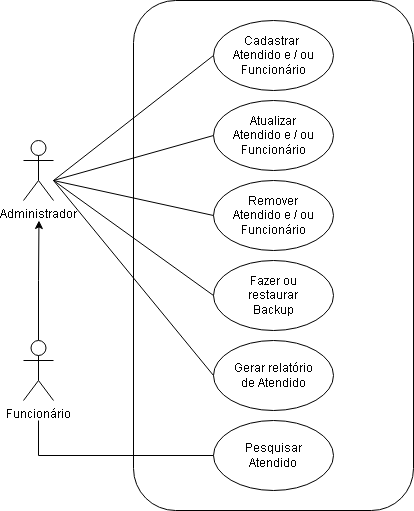

The diagram above was exported from draw.io. Its source (the exported page's mxGraphModel, read from the mxfile embedded in the PNG):
<mxGraphModel dx="571" dy="544" grid="1" gridSize="10" guides="1" tooltips="1" connect="1" arrows="1" fold="1" page="1" pageScale="1" pageWidth="827" pageHeight="1169" math="0" shadow="0">
  <root>
    <mxCell id="0" />
    <mxCell id="1" parent="0" />
    <mxCell id="nbclCf6ywixBWKgpiwac-1" value="Administrador&lt;br&gt;" style="shape=umlActor;verticalLabelPosition=bottom;verticalAlign=top;html=1;outlineConnect=0;" vertex="1" parent="1">
      <mxGeometry x="90" y="180" width="30" height="60" as="geometry" />
    </mxCell>
    <mxCell id="nbclCf6ywixBWKgpiwac-3" value="" style="rounded=1;whiteSpace=wrap;html=1;" vertex="1" parent="1">
      <mxGeometry x="200" y="40" width="280" height="510" as="geometry" />
    </mxCell>
    <mxCell id="nbclCf6ywixBWKgpiwac-16" style="edgeStyle=orthogonalEdgeStyle;rounded=0;orthogonalLoop=1;jettySize=auto;html=1;exitX=0.5;exitY=0;exitDx=0;exitDy=0;exitPerimeter=0;" edge="1" parent="1" source="nbclCf6ywixBWKgpiwac-4">
      <mxGeometry relative="1" as="geometry">
        <mxPoint x="105.47058823529414" y="260" as="targetPoint" />
      </mxGeometry>
    </mxCell>
    <mxCell id="nbclCf6ywixBWKgpiwac-4" value="Funcionário&lt;br&gt;" style="shape=umlActor;verticalLabelPosition=bottom;verticalAlign=top;html=1;outlineConnect=0;" vertex="1" parent="1">
      <mxGeometry x="90" y="380" width="30" height="60" as="geometry" />
    </mxCell>
    <mxCell id="nbclCf6ywixBWKgpiwac-6" value="Cadastrar &lt;br&gt;Atendido e / ou&lt;br&gt;Funcionário" style="ellipse;whiteSpace=wrap;html=1;" vertex="1" parent="1">
      <mxGeometry x="280" y="60" width="120" height="70" as="geometry" />
    </mxCell>
    <mxCell id="nbclCf6ywixBWKgpiwac-7" value="Atualizar&lt;br&gt;Atendido&amp;nbsp;e / ou Funcionário" style="ellipse;whiteSpace=wrap;html=1;" vertex="1" parent="1">
      <mxGeometry x="280" y="140" width="120" height="70" as="geometry" />
    </mxCell>
    <mxCell id="nbclCf6ywixBWKgpiwac-8" value="Remover&lt;br&gt;Atendido e / ou Funcionário" style="ellipse;whiteSpace=wrap;html=1;" vertex="1" parent="1">
      <mxGeometry x="280" y="220" width="120" height="70" as="geometry" />
    </mxCell>
    <mxCell id="nbclCf6ywixBWKgpiwac-9" value="Fazer ou&lt;br&gt;restaurar&lt;br&gt;Backup" style="ellipse;whiteSpace=wrap;html=1;" vertex="1" parent="1">
      <mxGeometry x="280" y="300" width="120" height="70" as="geometry" />
    </mxCell>
    <mxCell id="nbclCf6ywixBWKgpiwac-11" value="Pesquisar&lt;br&gt;Atendido" style="ellipse;whiteSpace=wrap;html=1;" vertex="1" parent="1">
      <mxGeometry x="280" y="460" width="120" height="70" as="geometry" />
    </mxCell>
    <mxCell id="nbclCf6ywixBWKgpiwac-15" value="" style="endArrow=none;html=1;rounded=0;entryX=0;entryY=0.5;entryDx=0;entryDy=0;" edge="1" parent="1" target="nbclCf6ywixBWKgpiwac-11">
      <mxGeometry width="50" height="50" relative="1" as="geometry">
        <mxPoint x="105" y="460" as="sourcePoint" />
        <mxPoint x="170" y="450" as="targetPoint" />
        <Array as="points">
          <mxPoint x="105" y="495" />
        </Array>
      </mxGeometry>
    </mxCell>
    <mxCell id="nbclCf6ywixBWKgpiwac-17" value="" style="endArrow=none;html=1;rounded=0;entryX=0;entryY=0.5;entryDx=0;entryDy=0;" edge="1" parent="1" target="nbclCf6ywixBWKgpiwac-6">
      <mxGeometry width="50" height="50" relative="1" as="geometry">
        <mxPoint x="120" y="220" as="sourcePoint" />
        <mxPoint x="170" y="170" as="targetPoint" />
      </mxGeometry>
    </mxCell>
    <mxCell id="nbclCf6ywixBWKgpiwac-18" value="" style="endArrow=none;html=1;rounded=0;entryX=0;entryY=0.5;entryDx=0;entryDy=0;" edge="1" parent="1" target="nbclCf6ywixBWKgpiwac-7">
      <mxGeometry width="50" height="50" relative="1" as="geometry">
        <mxPoint x="120" y="220" as="sourcePoint" />
        <mxPoint x="280.000000000001" y="95" as="targetPoint" />
      </mxGeometry>
    </mxCell>
    <mxCell id="nbclCf6ywixBWKgpiwac-19" value="" style="endArrow=none;html=1;rounded=0;entryX=0;entryY=0.5;entryDx=0;entryDy=0;" edge="1" parent="1" target="nbclCf6ywixBWKgpiwac-8">
      <mxGeometry width="50" height="50" relative="1" as="geometry">
        <mxPoint x="120" y="220" as="sourcePoint" />
        <mxPoint x="280.000000000001" y="95" as="targetPoint" />
      </mxGeometry>
    </mxCell>
    <mxCell id="nbclCf6ywixBWKgpiwac-20" value="" style="endArrow=none;html=1;rounded=0;entryX=0;entryY=0.5;entryDx=0;entryDy=0;" edge="1" parent="1" target="nbclCf6ywixBWKgpiwac-9">
      <mxGeometry width="50" height="50" relative="1" as="geometry">
        <mxPoint x="120" y="220" as="sourcePoint" />
        <mxPoint x="280.000000000001" y="95" as="targetPoint" />
      </mxGeometry>
    </mxCell>
    <mxCell id="nbclCf6ywixBWKgpiwac-22" value="Gerar relatório&lt;br&gt;de Atendido" style="ellipse;whiteSpace=wrap;html=1;" vertex="1" parent="1">
      <mxGeometry x="280" y="380" width="120" height="70" as="geometry" />
    </mxCell>
    <mxCell id="nbclCf6ywixBWKgpiwac-23" value="" style="endArrow=none;html=1;rounded=0;entryX=0;entryY=0.5;entryDx=0;entryDy=0;" edge="1" parent="1" target="nbclCf6ywixBWKgpiwac-22">
      <mxGeometry width="50" height="50" relative="1" as="geometry">
        <mxPoint x="120" y="220" as="sourcePoint" />
        <mxPoint x="280.000000000001" y="335" as="targetPoint" />
      </mxGeometry>
    </mxCell>
  </root>
</mxGraphModel>